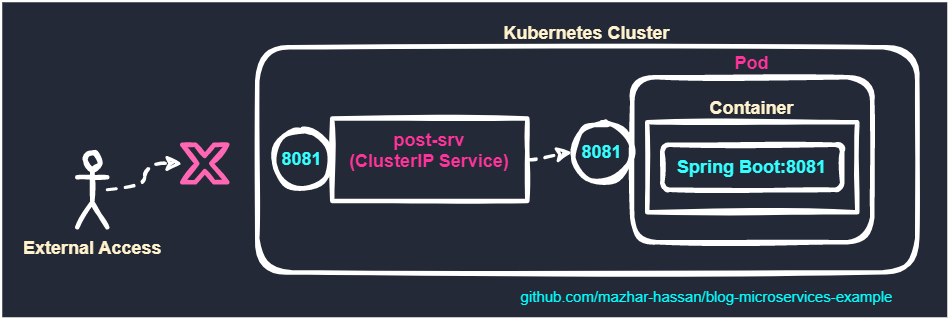

The diagram above was exported from draw.io. Its source (the exported page's mxGraphModel, read from the mxfile embedded in the PNG):
<mxGraphModel dx="2130" dy="765" grid="1" gridSize="10" guides="1" tooltips="1" connect="1" arrows="1" fold="1" page="1" pageScale="1" pageWidth="850" pageHeight="1100" math="0" shadow="0">
  <root>
    <mxCell id="0" />
    <mxCell id="1" parent="0" />
    <mxCell id="2" value="" style="rounded=0;whiteSpace=wrap;html=1;labelBackgroundColor=none;strokeColor=none;strokeWidth=3;fillColor=#232937;fontColor=#ffffff;" vertex="1" parent="1">
      <mxGeometry x="-160" y="50" width="630" height="210" as="geometry" />
    </mxCell>
    <mxCell id="3" value="Kubernetes Cluster" style="rounded=1;whiteSpace=wrap;html=1;strokeWidth=3;labelPosition=center;verticalLabelPosition=top;align=center;verticalAlign=bottom;fontStyle=1;strokeColor=#FFFFFF;fillColor=none;fontColor=#FFF2CC;sketch=1;" vertex="1" parent="1">
      <mxGeometry x="10" y="80" width="440" height="150" as="geometry" />
    </mxCell>
    <mxCell id="4" value="Pod" style="rounded=1;whiteSpace=wrap;html=1;strokeWidth=3;labelPosition=center;verticalLabelPosition=top;align=center;verticalAlign=bottom;fontStyle=1;strokeColor=#FFFFFF;fillColor=none;fontColor=#FF3399;sketch=1;" vertex="1" parent="1">
      <mxGeometry x="260" y="100" width="160" height="110" as="geometry" />
    </mxCell>
    <mxCell id="5" value="Container" style="rounded=0;whiteSpace=wrap;html=1;strokeWidth=3;labelPosition=center;verticalLabelPosition=top;align=center;verticalAlign=bottom;fontStyle=1;strokeColor=#FFFFFF;fillColor=none;fontColor=#FFF2CC;sketch=1;" vertex="1" parent="1">
      <mxGeometry x="270" y="130" width="140" height="60" as="geometry" />
    </mxCell>
    <mxCell id="6" value="Spring Boot:8081" style="rounded=1;whiteSpace=wrap;html=1;strokeWidth=3;labelPosition=center;verticalLabelPosition=middle;align=center;verticalAlign=middle;fontStyle=1;strokeColor=#FFFFFF;fillColor=none;fontColor=#33FFFF;sketch=1;" vertex="1" parent="1">
      <mxGeometry x="280" y="145" width="120" height="30" as="geometry" />
    </mxCell>
    <mxCell id="7" style="rounded=0;sketch=1;orthogonalLoop=1;jettySize=auto;html=1;exitX=1;exitY=0.5;exitDx=0;exitDy=0;entryX=0;entryY=0.5;entryDx=0;entryDy=0;dashed=1;labelBackgroundColor=none;strokeColor=#FFFFFF;strokeWidth=2;fontSize=10;fontColor=#FFFF66;endArrow=classic;endFill=1;" edge="1" source="8" target="14" parent="1">
      <mxGeometry relative="1" as="geometry" />
    </mxCell>
    <mxCell id="8" value="post-srv&lt;br&gt;(ClusterIP Service)" style="rounded=0;whiteSpace=wrap;html=1;strokeWidth=3;labelPosition=center;verticalLabelPosition=middle;align=center;verticalAlign=top;fontStyle=1;strokeColor=#FFFFFF;fillColor=none;fontColor=#FF3399;sketch=1;" vertex="1" parent="1">
      <mxGeometry x="60" y="127.5" width="130" height="55" as="geometry" />
    </mxCell>
    <mxCell id="9" style="edgeStyle=orthogonalEdgeStyle;curved=1;rounded=0;orthogonalLoop=1;jettySize=auto;html=1;dashed=1;strokeColor=#FFFFFF;strokeWidth=2;fontColor=#FFF2CC;sketch=1;entryX=0;entryY=0.5;entryDx=0;entryDy=0;entryPerimeter=0;" edge="1" source="10" target="12" parent="1">
      <mxGeometry relative="1" as="geometry">
        <mxPoint x="-55" y="157.5" as="targetPoint" />
      </mxGeometry>
    </mxCell>
    <mxCell id="10" value="External Access" style="shape=umlActor;verticalLabelPosition=bottom;verticalAlign=top;html=1;outlineConnect=0;strokeWidth=3;strokeColor=#FFFFFF;fillColor=none;fontColor=#FFF2CC;fontStyle=1;sketch=1;" vertex="1" parent="1">
      <mxGeometry x="-110" y="150" width="20" height="50" as="geometry" />
    </mxCell>
    <mxCell id="11" value="8081" style="ellipse;whiteSpace=wrap;html=1;aspect=fixed;labelBackgroundColor=none;strokeColor=#FFFFFF;strokeWidth=3;fontColor=#33FFFF;fillColor=none;fontStyle=1;sketch=1;" vertex="1" parent="1">
      <mxGeometry x="20" y="135" width="40" height="40" as="geometry" />
    </mxCell>
    <mxCell id="12" value="" style="verticalLabelPosition=bottom;verticalAlign=top;html=1;shape=mxgraph.basic.x;labelBackgroundColor=none;sketch=1;strokeColor=#FF66B3;strokeWidth=3;fontColor=none;fillColor=none;" vertex="1" parent="1">
      <mxGeometry x="-40" y="145" width="30" height="25" as="geometry" />
    </mxCell>
    <mxCell id="13" value="github.com/mazhar-hassan/blog-microservices-example" style="text;html=1;strokeColor=none;fillColor=none;align=center;verticalAlign=middle;whiteSpace=wrap;rounded=0;labelBackgroundColor=none;sketch=1;strokeWidth=3;fontColor=#00FFFF;fontSize=10;" vertex="1" parent="1">
      <mxGeometry x="180" y="231" width="260" height="30" as="geometry" />
    </mxCell>
    <mxCell id="14" value="8081" style="ellipse;whiteSpace=wrap;html=1;aspect=fixed;labelBackgroundColor=none;strokeColor=#FFFFFF;strokeWidth=3;fontColor=#33FFFF;fillColor=none;fontStyle=1;sketch=1;" vertex="1" parent="1">
      <mxGeometry x="220" y="130" width="40" height="40" as="geometry" />
    </mxCell>
  </root>
</mxGraphModel>